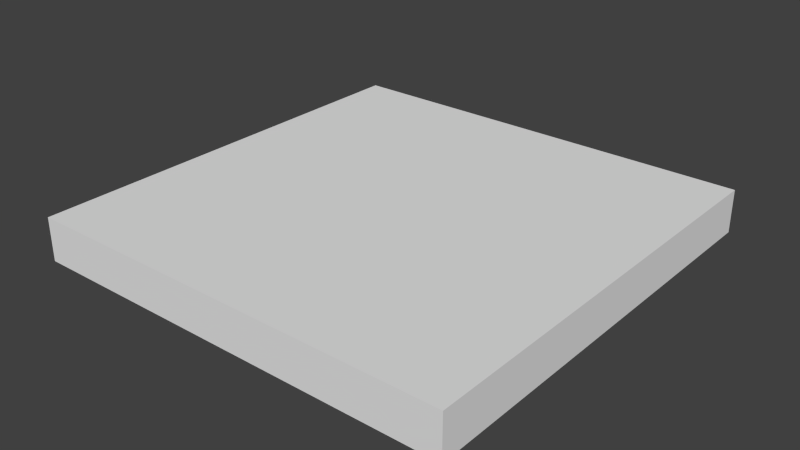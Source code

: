 # Source: cube2.blend  (saved by Blender 2.63.0; exported with 4.5.12 LTS)
import bpy
from mathutils import Matrix  # noqa: F401  (used for matrix-valued properties, if any)

bpy.ops.wm.read_factory_settings(use_empty=True)
scene = bpy.context.scene
scene.name = 'Scene'

# ---- collections
col_collection_1 = bpy.data.collections.new('Collection 1'); scene.collection.children.link(col_collection_1)

# ---- world
world_world = bpy.data.worlds.new('World'); scene.world = world_world
world_world.color = (0.05088, 0.05088, 0.05088)
world_world.use_sun_shadow = False
world_world.sun_shadow_jitter_overblur = 0.0
world_world.cycles.sampling_method = 'MANUAL'
world_world.cycles.sample_map_resolution = 256

# ---- meshes
me_plane = bpy.data.meshes.new('Plane')
me_plane.from_pydata([(0.25, -0.25, -0.0005849), (-0.25, -0.25, -0.0005849), (0.25, 0.25, -0.0005849), (-0.25, 0.25, -0.0005849), (0.25, -0.25, -0.05058), (-0.25, -0.25, -0.05058), (0.25, 0.25, -0.05058), (-0.25, 0.25, -0.05058)], [], [(2, 3, 1), (0, 2, 1), (6, 5, 7), (4, 5, 6), (2, 7, 3), (3, 5, 1), (0, 6, 2), (4, 1, 5), (6, 7, 2), (7, 5, 3), (6, 0, 4), (0, 1, 4)])
me_plane.use_remesh_preserve_volume = False
me_plane.use_remesh_preserve_attributes = False
me_plane.use_mirror_vertex_groups = False
me_plane.update()

# ---- objects
ob_plane = bpy.data.objects.new('Plane', me_plane)

# ---- transforms, parenting, visibility, modifiers, constraints
ob_plane.location = (0.0, 0.0, 0.0)
ob_plane.rotation_euler = (6.283, 0.0, 0.0)
ob_plane.scale = (5.0, 5.0, 5.0)
ob_plane.lineart.crease_threshold = 0.0

# ---- collection membership
col_collection_1.objects.link(ob_plane)

# ---- scene / render settings (as saved in the file)
scene.frame_start = 1; scene.frame_end = 250; scene.frame_set(1)
scene.render.engine = 'BLENDER_EEVEE_NEXT'
scene.render.image_settings.color_mode = 'RGB'
scene.render.image_settings.compression = 90
scene.render.resolution_percentage = 50
scene.render.dither_intensity = 0.0
scene.render.bake_margin = 2
scene.render.bake_bias = 0.0
scene.cycles.use_denoising = False
scene.cycles.samples = 10
scene.cycles.sampling_pattern = 'TABULATED_SOBOL'
scene.cycles.light_sampling_threshold = 0.0
scene.cycles.use_adaptive_sampling = False
scene.cycles.use_light_tree = False
scene.cycles.blur_glossy = 0.0
scene.cycles.volume_bounces = 1
scene.cycles.pixel_filter_type = 'GAUSSIAN'
scene.cycles.sample_clamp_indirect = 0.0
scene.view_settings.view_transform = 'Standard'
bpy.context.view_layer.update()

# ---- added for rendering (the .blend has no active camera and no usable light): camera, sun
cam_auto = bpy.data.cameras.new('AutoCamera')
cam_auto.lens = 50.0
cam_auto.sensor_width = 36.0
cam_auto.clip_end = 1000.0
ob_auto_camera = bpy.data.objects.new('AutoCamera', cam_auto)
scene.collection.objects.link(ob_auto_camera)
ob_auto_camera.location = (3.27933, -3.9352, 2.49554)
ob_auto_camera.rotation_euler = (1.09748, -7.21219e-08, 0.694738)
scene.camera = ob_auto_camera
light_auto_sun = bpy.data.lights.new('AutoSun', 'SUN')
light_auto_sun.energy = 3.0
light_auto_sun.angle = 0.0523599
ob_auto_sun = bpy.data.objects.new('AutoSun', light_auto_sun)
scene.collection.objects.link(ob_auto_sun)
ob_auto_sun.rotation_euler = (0.872665, 0.174533, 0.523599)
bpy.context.view_layer.update()
